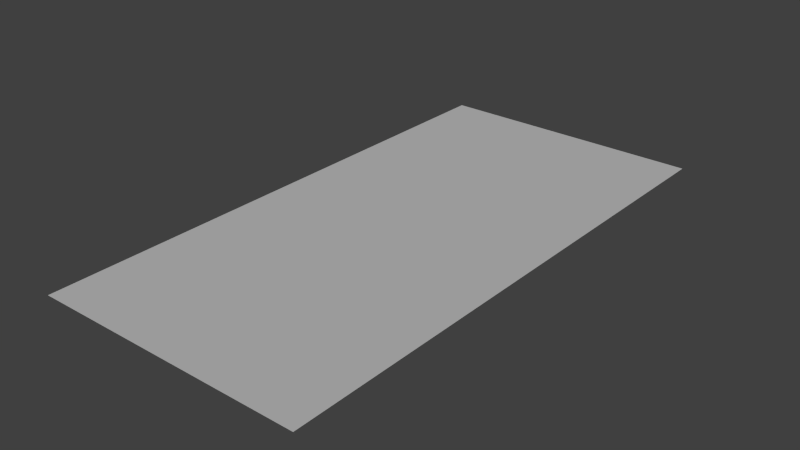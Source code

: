 # Source: block-deepbeam.blend  (saved by Blender 2.79.0; exported with 4.5.12 LTS)
import bpy
from mathutils import Matrix  # noqa: F401  (used for matrix-valued properties, if any)

bpy.ops.wm.read_factory_settings(use_empty=True)
scene = bpy.context.scene
scene.name = 'Scene'

# ---- collections
col_collection_1 = bpy.data.collections.new('Collection 1'); scene.collection.children.link(col_collection_1)

# ---- materials (node trees are filled in below, after node groups)
mat_grey = bpy.data.materials.new('grey')
mat_grey.alpha_threshold = 0.0
mat_grey.use_transparent_shadow = False
mat_grey.diffuse_color = (0.5, 0.5, 0.5, 1.0)
mat_grey.roughness = 0.5

# ---- material node trees

# ---- world
world_world = bpy.data.worlds.new('World'); scene.world = world_world
world_world.color = (0.05088, 0.05088, 0.05088)
world_world.use_sun_shadow = False
world_world.sun_shadow_jitter_overblur = 0.0
world_world.cycles.sampling_method = 'NONE'
world_world.cycles.sample_map_resolution = 256

# ---- meshes
me_plane_009 = bpy.data.meshes.new('plane.009')
me_plane_009.from_pydata([(0.0, 0.0, 0.0), (0.05, 0.0, 0.0), (0.1, 0.0, 0.0), (0.15, 0.0, 0.0), (0.2, 0.0, 0.0), (0.25, 0.0, 0.0), (0.3, 0.0, 0.0), (0.35, 0.0, 0.0), (0.4, 0.0, 0.0), (0.45, 0.0, 0.0), (0.5, 0.0, 0.0), (0.55, 0.0, 0.0), (0.6, 0.0, 0.0), (0.65, 0.0, 0.0), (0.7, 0.0, 0.0), (0.75, 0.0, 0.0), (0.8, 0.0, 0.0), (0.85, 0.0, 0.0), (0.9, 0.0, 0.0), (0.95, 0.0, 0.0), (1.0, 0.0, 0.0), (0.0, 0.05, 0.0), (0.05, 0.05, 0.0), (0.1, 0.05, 0.0), (0.15, 0.05, 0.0), (0.2, 0.05, 0.0), (0.25, 0.05, 0.0), (0.3, 0.05, 0.0), (0.35, 0.05, 0.0), (0.4, 0.05, 0.0), (0.45, 0.05, 0.0), (0.5, 0.05, 0.0), (0.55, 0.05, 0.0), (0.6, 0.05, 0.0), (0.65, 0.05, 0.0), (0.7, 0.05, 0.0), (0.75, 0.05, 0.0), (0.8, 0.05, 0.0), (0.85, 0.05, 0.0), (0.9, 0.05, 0.0), (0.95, 0.05, 0.0), (1.0, 0.05, 0.0), (0.0, 0.1, 0.0), (0.05, 0.1, 0.0), (0.1, 0.1, 0.0), (0.15, 0.1, 0.0), (0.2, 0.1, 0.0), (0.25, 0.1, 0.0), (0.3, 0.1, 0.0), (0.35, 0.1, 0.0), (0.4, 0.1, 0.0), (0.45, 0.1, 0.0), (0.5, 0.1, 0.0), (0.55, 0.1, 0.0), (0.6, 0.1, 0.0), (0.65, 0.1, 0.0), (0.7, 0.1, 0.0), (0.75, 0.1, 0.0), (0.8, 0.1, 0.0), (0.85, 0.1, 0.0), (0.9, 0.1, 0.0), (0.95, 0.1, 0.0), (1.0, 0.1, 0.0), (0.0, 0.15, 0.0), (0.05, 0.15, 0.0), (0.1, 0.15, 0.0), (0.15, 0.15, 0.0), (0.2, 0.15, 0.0), (0.25, 0.15, 0.0), (0.3, 0.15, 0.0), (0.35, 0.15, 0.0), (0.4, 0.15, 0.0), (0.45, 0.15, 0.0), (0.5, 0.15, 0.0), (0.55, 0.15, 0.0), (0.6, 0.15, 0.0), (0.65, 0.15, 0.0), (0.7, 0.15, 0.0), (0.75, 0.15, 0.0), (0.8, 0.15, 0.0), (0.85, 0.15, 0.0), (0.9, 0.15, 0.0), (0.95, 0.15, 0.0), (1.0, 0.15, 0.0), (0.0, 0.2, 0.0), (0.05, 0.2, 0.0), (0.1, 0.2, 0.0), (0.15, 0.2, 0.0), (0.2, 0.2, 0.0), (0.25, 0.2, 0.0), (0.3, 0.2, 0.0), (0.35, 0.2, 0.0), (0.4, 0.2, 0.0), (0.45, 0.2, 0.0), (0.5, 0.2, 0.0), (0.55, 0.2, 0.0), (0.6, 0.2, 0.0), (0.65, 0.2, 0.0), (0.7, 0.2, 0.0), (0.75, 0.2, 0.0), (0.8, 0.2, 0.0), (0.85, 0.2, 0.0), (0.9, 0.2, 0.0), (0.95, 0.2, 0.0), (1.0, 0.2, 0.0), (0.0, 0.25, 0.0), (0.05, 0.25, 0.0), (0.1, 0.25, 0.0), (0.15, 0.25, 0.0), (0.2, 0.25, 0.0), (0.25, 0.25, 0.0), (0.3, 0.25, 0.0), (0.35, 0.25, 0.0), (0.4, 0.25, 0.0), (0.45, 0.25, 0.0), (0.5, 0.25, 0.0), (0.55, 0.25, 0.0), (0.6, 0.25, 0.0), (0.65, 0.25, 0.0), (0.7, 0.25, 0.0), (0.75, 0.25, 0.0), (0.8, 0.25, 0.0), (0.85, 0.25, 0.0), (0.9, 0.25, 0.0), (0.95, 0.25, 0.0), (1.0, 0.25, 0.0), (0.0, 0.3, 0.0), (0.05, 0.3, 0.0), (0.1, 0.3, 0.0), (0.15, 0.3, 0.0), (0.2, 0.3, 0.0), (0.25, 0.3, 0.0), (0.3, 0.3, 0.0), (0.35, 0.3, 0.0), (0.4, 0.3, 0.0), (0.45, 0.3, 0.0), (0.5, 0.3, 0.0), (0.55, 0.3, 0.0), (0.6, 0.3, 0.0), (0.65, 0.3, 0.0), (0.7, 0.3, 0.0), (0.75, 0.3, 0.0), (0.8, 0.3, 0.0), (0.85, 0.3, 0.0), (0.9, 0.3, 0.0), (0.95, 0.3, 0.0), (1.0, 0.3, 0.0), (0.0, 0.35, 0.0), (0.05, 0.35, 0.0), (0.1, 0.35, 0.0), (0.15, 0.35, 0.0), (0.2, 0.35, 0.0), (0.25, 0.35, 0.0), (0.3, 0.35, 0.0), (0.35, 0.35, 0.0), (0.4, 0.35, 0.0), (0.45, 0.35, 0.0), (0.5, 0.35, 0.0), (0.55, 0.35, 0.0), (0.6, 0.35, 0.0), (0.65, 0.35, 0.0), (0.7, 0.35, 0.0), (0.75, 0.35, 0.0), (0.8, 0.35, 0.0), (0.85, 0.35, 0.0), (0.9, 0.35, 0.0), (0.95, 0.35, 0.0), (1.0, 0.35, 0.0), (0.0, 0.4, 0.0), (0.05, 0.4, 0.0), (0.1, 0.4, 0.0), (0.15, 0.4, 0.0), (0.2, 0.4, 0.0), (0.25, 0.4, 0.0), (0.3, 0.4, 0.0), (0.35, 0.4, 0.0), (0.4, 0.4, 0.0), (0.45, 0.4, 0.0), (0.5, 0.4, 0.0), (0.55, 0.4, 0.0), (0.6, 0.4, 0.0), (0.65, 0.4, 0.0), (0.7, 0.4, 0.0), (0.75, 0.4, 0.0), (0.8, 0.4, 0.0), (0.85, 0.4, 0.0), (0.9, 0.4, 0.0), (0.95, 0.4, 0.0), (1.0, 0.4, 0.0), (0.0, 0.45, 0.0), (0.05, 0.45, 0.0), (0.1, 0.45, 0.0), (0.15, 0.45, 0.0), (0.2, 0.45, 0.0), (0.25, 0.45, 0.0), (0.3, 0.45, 0.0), (0.35, 0.45, 0.0), (0.4, 0.45, 0.0), (0.45, 0.45, 0.0), (0.5, 0.45, 0.0), (0.55, 0.45, 0.0), (0.6, 0.45, 0.0), (0.65, 0.45, 0.0), (0.7, 0.45, 0.0), (0.75, 0.45, 0.0), (0.8, 0.45, 0.0), (0.85, 0.45, 0.0), (0.9, 0.45, 0.0), (0.95, 0.45, 0.0), (1.0, 0.45, 0.0), (0.0, 0.5, 0.0), (0.05, 0.5, 0.0), (0.1, 0.5, 0.0), (0.15, 0.5, 0.0), (0.2, 0.5, 0.0), (0.25, 0.5, 0.0), (0.3, 0.5, 0.0), (0.35, 0.5, 0.0), (0.4, 0.5, 0.0), (0.45, 0.5, 0.0), (0.5, 0.5, 0.0), (0.55, 0.5, 0.0), (0.6, 0.5, 0.0), (0.65, 0.5, 0.0), (0.7, 0.5, 0.0), (0.75, 0.5, 0.0), (0.8, 0.5, 0.0), (0.85, 0.5, 0.0), (0.9, 0.5, 0.0), (0.95, 0.5, 0.0), (1.0, 0.5, 0.0), (0.0, 0.55, 0.0), (0.05, 0.55, 0.0), (0.1, 0.55, 0.0), (0.15, 0.55, 0.0), (0.2, 0.55, 0.0), (0.25, 0.55, 0.0), (0.3, 0.55, 0.0), (0.35, 0.55, 0.0), (0.4, 0.55, 0.0), (0.45, 0.55, 0.0), (0.5, 0.55, 0.0), (0.55, 0.55, 0.0), (0.6, 0.55, 0.0), (0.65, 0.55, 0.0), (0.7, 0.55, 0.0), (0.75, 0.55, 0.0), (0.8, 0.55, 0.0), (0.85, 0.55, 0.0), (0.9, 0.55, 0.0), (0.95, 0.55, 0.0), (1.0, 0.55, 0.0), (0.0, 0.6, 0.0), (0.05, 0.6, 0.0), (0.1, 0.6, 0.0), (0.15, 0.6, 0.0), (0.2, 0.6, 0.0), (0.25, 0.6, 0.0), (0.3, 0.6, 0.0), (0.35, 0.6, 0.0), (0.4, 0.6, 0.0), (0.45, 0.6, 0.0), (0.5, 0.6, 0.0), (0.55, 0.6, 0.0), (0.6, 0.6, 0.0), (0.65, 0.6, 0.0), (0.7, 0.6, 0.0), (0.75, 0.6, 0.0), (0.8, 0.6, 0.0), (0.85, 0.6, 0.0), (0.9, 0.6, 0.0), (0.95, 0.6, 0.0), (1.0, 0.6, 0.0), (0.0, 0.65, 0.0), (0.05, 0.65, 0.0), (0.1, 0.65, 0.0), (0.15, 0.65, 0.0), (0.2, 0.65, 0.0), (0.25, 0.65, 0.0), (0.3, 0.65, 0.0), (0.35, 0.65, 0.0), (0.4, 0.65, 0.0), (0.45, 0.65, 0.0), (0.5, 0.65, 0.0), (0.55, 0.65, 0.0), (0.6, 0.65, 0.0), (0.65, 0.65, 0.0), (0.7, 0.65, 0.0), (0.75, 0.65, 0.0), (0.8, 0.65, 0.0), (0.85, 0.65, 0.0), (0.9, 0.65, 0.0), (0.95, 0.65, 0.0), (1.0, 0.65, 0.0), (0.0, 0.7, 0.0), (0.05, 0.7, 0.0), (0.1, 0.7, 0.0), (0.15, 0.7, 0.0), (0.2, 0.7, 0.0), (0.25, 0.7, 0.0), (0.3, 0.7, 0.0), (0.35, 0.7, 0.0), (0.4, 0.7, 0.0), (0.45, 0.7, 0.0), (0.5, 0.7, 0.0), (0.55, 0.7, 0.0), (0.6, 0.7, 0.0), (0.65, 0.7, 0.0), (0.7, 0.7, 0.0), (0.75, 0.7, 0.0), (0.8, 0.7, 0.0), (0.85, 0.7, 0.0), (0.9, 0.7, 0.0), (0.95, 0.7, 0.0), (1.0, 0.7, 0.0), (0.0, 0.75, 0.0), (0.05, 0.75, 0.0), (0.1, 0.75, 0.0), (0.15, 0.75, 0.0), (0.2, 0.75, 0.0), (0.25, 0.75, 0.0), (0.3, 0.75, 0.0), (0.35, 0.75, 0.0), (0.4, 0.75, 0.0), (0.45, 0.75, 0.0), (0.5, 0.75, 0.0), (0.55, 0.75, 0.0), (0.6, 0.75, 0.0), (0.65, 0.75, 0.0), (0.7, 0.75, 0.0), (0.75, 0.75, 0.0), (0.8, 0.75, 0.0), (0.85, 0.75, 0.0), (0.9, 0.75, 0.0), (0.95, 0.75, 0.0), (1.0, 0.75, 0.0), (0.0, 0.8, 0.0), (0.05, 0.8, 0.0), (0.1, 0.8, 0.0), (0.15, 0.8, 0.0), (0.2, 0.8, 0.0), (0.25, 0.8, 0.0), (0.3, 0.8, 0.0), (0.35, 0.8, 0.0), (0.4, 0.8, 0.0), (0.45, 0.8, 0.0), (0.5, 0.8, 0.0), (0.55, 0.8, 0.0), (0.6, 0.8, 0.0), (0.65, 0.8, 0.0), (0.7, 0.8, 0.0), (0.75, 0.8, 0.0), (0.8, 0.8, 0.0), (0.85, 0.8, 0.0), (0.9, 0.8, 0.0), (0.95, 0.8, 0.0), (1.0, 0.8, 0.0), (0.0, 0.85, 0.0), (0.05, 0.85, 0.0), (0.1, 0.85, 0.0), (0.15, 0.85, 0.0), (0.2, 0.85, 0.0), (0.25, 0.85, 0.0), (0.3, 0.85, 0.0), (0.35, 0.85, 0.0), (0.4, 0.85, 0.0), (0.45, 0.85, 0.0), (0.5, 0.85, 0.0), (0.55, 0.85, 0.0), (0.6, 0.85, 0.0), (0.65, 0.85, 0.0), (0.7, 0.85, 0.0), (0.75, 0.85, 0.0), (0.8, 0.85, 0.0), (0.85, 0.85, 0.0), (0.9, 0.85, 0.0), (0.95, 0.85, 0.0), (1.0, 0.85, 0.0), (0.0, 0.9, 0.0), (0.05, 0.9, 0.0), (0.1, 0.9, 0.0), (0.15, 0.9, 0.0), (0.2, 0.9, 0.0), (0.25, 0.9, 0.0), (0.3, 0.9, 0.0), (0.35, 0.9, 0.0), (0.4, 0.9, 0.0), (0.45, 0.9, 0.0), (0.5, 0.9, 0.0), (0.55, 0.9, 0.0), (0.6, 0.9, 0.0), (0.65, 0.9, 0.0), (0.7, 0.9, 0.0), (0.75, 0.9, 0.0), (0.8, 0.9, 0.0), (0.85, 0.9, 0.0), (0.9, 0.9, 0.0), (0.95, 0.9, 0.0), (1.0, 0.9, 0.0), (0.0, 0.95, 0.0), (0.05, 0.95, 0.0), (0.1, 0.95, 0.0), (0.15, 0.95, 0.0), (0.2, 0.95, 0.0), (0.25, 0.95, 0.0), (0.3, 0.95, 0.0), (0.35, 0.95, 0.0), (0.4, 0.95, 0.0), (0.45, 0.95, 0.0), (0.5, 0.95, 0.0), (0.55, 0.95, 0.0), (0.6, 0.95, 0.0), (0.65, 0.95, 0.0), (0.7, 0.95, 0.0), (0.75, 0.95, 0.0), (0.8, 0.95, 0.0), (0.85, 0.95, 0.0), (0.9, 0.95, 0.0), (0.95, 0.95, 0.0), (1.0, 0.95, 0.0), (0.0, 1.0, 0.0), (0.05, 1.0, 0.0), (0.1, 1.0, 0.0), (0.15, 1.0, 0.0), (0.2, 1.0, 0.0), (0.25, 1.0, 0.0), (0.3, 1.0, 0.0), (0.35, 1.0, 0.0), (0.4, 1.0, 0.0), (0.45, 1.0, 0.0), (0.5, 1.0, 0.0), (0.55, 1.0, 0.0), (0.6, 1.0, 0.0), (0.65, 1.0, 0.0), (0.7, 1.0, 0.0), (0.75, 1.0, 0.0), (0.8, 1.0, 0.0), (0.85, 1.0, 0.0), (0.9, 1.0, 0.0), (0.95, 1.0, 0.0), (1.0, 1.0, 0.0), (0.0, 1.05, 0.0), (0.05, 1.05, 0.0), (0.1, 1.05, 0.0), (0.15, 1.05, 0.0), (0.2, 1.05, 0.0), (0.25, 1.05, 0.0), (0.3, 1.05, 0.0), (0.35, 1.05, 0.0), (0.4, 1.05, 0.0), (0.45, 1.05, 0.0), (0.5, 1.05, 0.0), (0.55, 1.05, 0.0), (0.6, 1.05, 0.0), (0.65, 1.05, 0.0), (0.7, 1.05, 0.0), (0.75, 1.05, 0.0), (0.8, 1.05, 0.0), (0.85, 1.05, 0.0), (0.9, 1.05, 0.0), (0.95, 1.05, 0.0), (1.0, 1.05, 0.0), (0.0, 1.1, 0.0), (0.05, 1.1, 0.0), (0.1, 1.1, 0.0), (0.15, 1.1, 0.0), (0.2, 1.1, 0.0), (0.25, 1.1, 0.0), (0.3, 1.1, 0.0), (0.35, 1.1, 0.0), (0.4, 1.1, 0.0), (0.45, 1.1, 0.0), (0.5, 1.1, 0.0), (0.55, 1.1, 0.0), (0.6, 1.1, 0.0), (0.65, 1.1, 0.0), (0.7, 1.1, 0.0), (0.75, 1.1, 0.0), (0.8, 1.1, 0.0), (0.85, 1.1, 0.0), (0.9, 1.1, 0.0), (0.95, 1.1, 0.0), (1.0, 1.1, 0.0), (0.0, 1.15, 0.0), (0.05, 1.15, 0.0), (0.1, 1.15, 0.0), (0.15, 1.15, 0.0), (0.2, 1.15, 0.0), (0.25, 1.15, 0.0), (0.3, 1.15, 0.0), (0.35, 1.15, 0.0), (0.4, 1.15, 0.0), (0.45, 1.15, 0.0), (0.5, 1.15, 0.0), (0.55, 1.15, 0.0), (0.6, 1.15, 0.0), (0.65, 1.15, 0.0), (0.7, 1.15, 0.0), (0.75, 1.15, 0.0), (0.8, 1.15, 0.0), (0.85, 1.15, 0.0), (0.9, 1.15, 0.0), (0.95, 1.15, 0.0), (1.0, 1.15, 0.0), (0.0, 1.2, 0.0), (0.05, 1.2, 0.0), (0.1, 1.2, 0.0), (0.15, 1.2, 0.0), (0.2, 1.2, 0.0), (0.25, 1.2, 0.0), (0.3, 1.2, 0.0), (0.35, 1.2, 0.0), (0.4, 1.2, 0.0), (0.45, 1.2, 0.0), (0.5, 1.2, 0.0), (0.55, 1.2, 0.0), (0.6, 1.2, 0.0), (0.65, 1.2, 0.0), (0.7, 1.2, 0.0), (0.75, 1.2, 0.0), (0.8, 1.2, 0.0), (0.85, 1.2, 0.0), (0.9, 1.2, 0.0), (0.95, 1.2, 0.0), (1.0, 1.2, 0.0), (0.0, 1.25, 0.0), (0.05, 1.25, 0.0), (0.1, 1.25, 0.0), (0.15, 1.25, 0.0), (0.2, 1.25, 0.0), (0.25, 1.25, 0.0), (0.3, 1.25, 0.0), (0.35, 1.25, 0.0), (0.4, 1.25, 0.0), (0.45, 1.25, 0.0), (0.5, 1.25, 0.0), (0.55, 1.25, 0.0), (0.6, 1.25, 0.0), (0.65, 1.25, 0.0), (0.7, 1.25, 0.0), (0.75, 1.25, 0.0), (0.8, 1.25, 0.0), (0.85, 1.25, 0.0), (0.9, 1.25, 0.0), (0.95, 1.25, 0.0), (1.0, 1.25, 0.0), (0.0, 1.3, 0.0), (0.05, 1.3, 0.0), (0.1, 1.3, 0.0), (0.15, 1.3, 0.0), (0.2, 1.3, 0.0), (0.25, 1.3, 0.0), (0.3, 1.3, 0.0), (0.35, 1.3, 0.0), (0.4, 1.3, 0.0), (0.45, 1.3, 0.0), (0.5, 1.3, 0.0), (0.55, 1.3, 0.0), (0.6, 1.3, 0.0), (0.65, 1.3, 0.0), (0.7, 1.3, 0.0), (0.75, 1.3, 0.0), (0.8, 1.3, 0.0), (0.85, 1.3, 0.0), (0.9, 1.3, 0.0), (0.95, 1.3, 0.0), (1.0, 1.3, 0.0), (0.0, 1.35, 0.0), (0.05, 1.35, 0.0), (0.1, 1.35, 0.0), (0.15, 1.35, 0.0), (0.2, 1.35, 0.0), (0.25, 1.35, 0.0), (0.3, 1.35, 0.0), (0.35, 1.35, 0.0), (0.4, 1.35, 0.0), (0.45, 1.35, 0.0), (0.5, 1.35, 0.0), (0.55, 1.35, 0.0), (0.6, 1.35, 0.0), (0.65, 1.35, 0.0), (0.7, 1.35, 0.0), (0.75, 1.35, 0.0), (0.8, 1.35, 0.0), (0.85, 1.35, 0.0), (0.9, 1.35, 0.0), (0.95, 1.35, 0.0), (1.0, 1.35, 0.0), (0.0, 1.4, 0.0), (0.05, 1.4, 0.0), (0.1, 1.4, 0.0), (0.15, 1.4, 0.0), (0.2, 1.4, 0.0), (0.25, 1.4, 0.0), (0.3, 1.4, 0.0), (0.35, 1.4, 0.0), (0.4, 1.4, 0.0), (0.45, 1.4, 0.0), (0.5, 1.4, 0.0), (0.55, 1.4, 0.0), (0.6, 1.4, 0.0), (0.65, 1.4, 0.0), (0.7, 1.4, 0.0), (0.75, 1.4, 0.0), (0.8, 1.4, 0.0), (0.85, 1.4, 0.0), (0.9, 1.4, 0.0), (0.95, 1.4, 0.0), (1.0, 1.4, 0.0), (0.0, 1.45, 0.0), (0.05, 1.45, 0.0), (0.1, 1.45, 0.0), (0.15, 1.45, 0.0), (0.2, 1.45, 0.0), (0.25, 1.45, 0.0), (0.3, 1.45, 0.0), (0.35, 1.45, 0.0), (0.4, 1.45, 0.0), (0.45, 1.45, 0.0), (0.5, 1.45, 0.0), (0.55, 1.45, 0.0), (0.6, 1.45, 0.0), (0.65, 1.45, 0.0), (0.7, 1.45, 0.0), (0.75, 1.45, 0.0), (0.8, 1.45, 0.0), (0.85, 1.45, 0.0), (0.9, 1.45, 0.0), (0.95, 1.45, 0.0), (1.0, 1.45, 0.0), (0.0, 1.5, 0.0), (0.05, 1.5, 0.0), (0.1, 1.5, 0.0), (0.15, 1.5, 0.0), (0.2, 1.5, 0.0), (0.25, 1.5, 0.0), (0.3, 1.5, 0.0), (0.35, 1.5, 0.0), (0.4, 1.5, 0.0), (0.45, 1.5, 0.0), (0.5, 1.5, 0.0), (0.55, 1.5, 0.0), (0.6, 1.5, 0.0), (0.65, 1.5, 0.0), (0.7, 1.5, 0.0), (0.75, 1.5, 0.0), (0.8, 1.5, 0.0), (0.85, 1.5, 0.0), (0.9, 1.5, 0.0), (0.95, 1.5, 0.0), (1.0, 1.5, 0.0), (0.0, 1.55, 0.0), (0.05, 1.55, 0.0), (0.1, 1.55, 0.0), (0.15, 1.55, 0.0), (0.2, 1.55, 0.0), (0.25, 1.55, 0.0), (0.3, 1.55, 0.0), (0.35, 1.55, 0.0), (0.4, 1.55, 0.0), (0.45, 1.55, 0.0), (0.5, 1.55, 0.0), (0.55, 1.55, 0.0), (0.6, 1.55, 0.0), (0.65, 1.55, 0.0), (0.7, 1.55, 0.0), (0.75, 1.55, 0.0), (0.8, 1.55, 0.0), (0.85, 1.55, 0.0), (0.9, 1.55, 0.0), (0.95, 1.55, 0.0), (1.0, 1.55, 0.0), (0.0, 1.6, 0.0), (0.05, 1.6, 0.0), (0.1, 1.6, 0.0), (0.15, 1.6, 0.0), (0.2, 1.6, 0.0), (0.25, 1.6, 0.0), (0.3, 1.6, 0.0), (0.35, 1.6, 0.0), (0.4, 1.6, 0.0), (0.45, 1.6, 0.0), (0.5, 1.6, 0.0), (0.55, 1.6, 0.0), (0.6, 1.6, 0.0), (0.65, 1.6, 0.0), (0.7, 1.6, 0.0), (0.75, 1.6, 0.0), (0.8, 1.6, 0.0), (0.85, 1.6, 0.0), (0.9, 1.6, 0.0), (0.95, 1.6, 0.0), (1.0, 1.6, 0.0), (0.0, 1.65, 0.0), (0.05, 1.65, 0.0), (0.1, 1.65, 0.0), (0.15, 1.65, 0.0), (0.2, 1.65, 0.0), (0.25, 1.65, 0.0), (0.3, 1.65, 0.0), (0.35, 1.65, 0.0), (0.4, 1.65, 0.0), (0.45, 1.65, 0.0), (0.5, 1.65, 0.0), (0.55, 1.65, 0.0), (0.6, 1.65, 0.0), (0.65, 1.65, 0.0), (0.7, 1.65, 0.0), (0.75, 1.65, 0.0), (0.8, 1.65, 0.0), (0.85, 1.65, 0.0), (0.9, 1.65, 0.0), (0.95, 1.65, 0.0), (1.0, 1.65, 0.0), (0.0, 1.7, 0.0), (0.05, 1.7, 0.0), (0.1, 1.7, 0.0), (0.15, 1.7, 0.0), (0.2, 1.7, 0.0), (0.25, 1.7, 0.0), (0.3, 1.7, 0.0), (0.35, 1.7, 0.0), (0.4, 1.7, 0.0), (0.45, 1.7, 0.0), (0.5, 1.7, 0.0), (0.55, 1.7, 0.0), (0.6, 1.7, 0.0), (0.65, 1.7, 0.0), (0.7, 1.7, 0.0), (0.75, 1.7, 0.0), (0.8, 1.7, 0.0), (0.85, 1.7, 0.0), (0.9, 1.7, 0.0), (0.95, 1.7, 0.0), (1.0, 1.7, 0.0), (0.0, 1.75, 0.0), (0.05, 1.75, 0.0), (0.1, 1.75, 0.0), (0.15, 1.75, 0.0), (0.2, 1.75, 0.0), (0.25, 1.75, 0.0), (0.3, 1.75, 0.0), (0.35, 1.75, 0.0), (0.4, 1.75, 0.0), (0.45, 1.75, 0.0), (0.5, 1.75, 0.0), (0.55, 1.75, 0.0), (0.6, 1.75, 0.0), (0.65, 1.75, 0.0), (0.7, 1.75, 0.0), (0.75, 1.75, 0.0), (0.8, 1.75, 0.0), (0.85, 1.75, 0.0), (0.9, 1.75, 0.0), (0.95, 1.75, 0.0), (1.0, 1.75, 0.0), (0.0, 1.8, 0.0), (0.05, 1.8, 0.0), (0.1, 1.8, 0.0), (0.15, 1.8, 0.0), (0.2, 1.8, 0.0), (0.25, 1.8, 0.0), (0.3, 1.8, 0.0), (0.35, 1.8, 0.0), (0.4, 1.8, 0.0), (0.45, 1.8, 0.0), (0.5, 1.8, 0.0), (0.55, 1.8, 0.0), (0.6, 1.8, 0.0), (0.65, 1.8, 0.0), (0.7, 1.8, 0.0), (0.75, 1.8, 0.0), (0.8, 1.8, 0.0), (0.85, 1.8, 0.0), (0.9, 1.8, 0.0), (0.95, 1.8, 0.0), (1.0, 1.8, 0.0), (0.0, 1.85, 0.0), (0.05, 1.85, 0.0), (0.1, 1.85, 0.0), (0.15, 1.85, 0.0), (0.2, 1.85, 0.0), (0.25, 1.85, 0.0), (0.3, 1.85, 0.0), (0.35, 1.85, 0.0), (0.4, 1.85, 0.0), (0.45, 1.85, 0.0), (0.5, 1.85, 0.0), (0.55, 1.85, 0.0), (0.6, 1.85, 0.0), (0.65, 1.85, 0.0), (0.7, 1.85, 0.0), (0.75, 1.85, 0.0), (0.8, 1.85, 0.0), (0.85, 1.85, 0.0), (0.9, 1.85, 0.0), (0.95, 1.85, 0.0), (1.0, 1.85, 0.0), (0.0, 1.9, 0.0), (0.05, 1.9, 0.0), (0.1, 1.9, 0.0), (0.15, 1.9, 0.0), (0.2, 1.9, 0.0), (0.25, 1.9, 0.0), (0.3, 1.9, 0.0), (0.35, 1.9, 0.0), (0.4, 1.9, 0.0), (0.45, 1.9, 0.0), (0.5, 1.9, 0.0), (0.55, 1.9, 0.0), (0.6, 1.9, 0.0), (0.65, 1.9, 0.0), (0.7, 1.9, 0.0), (0.75, 1.9, 0.0), (0.8, 1.9, 0.0), (0.85, 1.9, 0.0), (0.9, 1.9, 0.0), (0.95, 1.9, 0.0), (1.0, 1.9, 0.0), (0.0, 1.95, 0.0), (0.05, 1.95, 0.0), (0.1, 1.95, 0.0), (0.15, 1.95, 0.0), (0.2, 1.95, 0.0), (0.25, 1.95, 0.0), (0.3, 1.95, 0.0), (0.35, 1.95, 0.0), (0.4, 1.95, 0.0), (0.45, 1.95, 0.0), (0.5, 1.95, 0.0), (0.55, 1.95, 0.0), (0.6, 1.95, 0.0), (0.65, 1.95, 0.0), (0.7, 1.95, 0.0), (0.75, 1.95, 0.0), (0.8, 1.95, 0.0), (0.85, 1.95, 0.0), (0.9, 1.95, 0.0), (0.95, 1.95, 0.0), (1.0, 1.95, 0.0), (0.0, 2.0, 0.0), (0.05, 2.0, 0.0), (0.1, 2.0, 0.0), (0.15, 2.0, 0.0), (0.2, 2.0, 0.0), (0.25, 2.0, 0.0), (0.3, 2.0, 0.0), (0.35, 2.0, 0.0), (0.4, 2.0, 0.0), (0.45, 2.0, 0.0), (0.5, 2.0, 0.0), (0.55, 2.0, 0.0), (0.6, 2.0, 0.0), (0.65, 2.0, 0.0), (0.7, 2.0, 0.0), (0.75, 2.0, 0.0), (0.8, 2.0, 0.0), (0.85, 2.0, 0.0), (0.9, 2.0, 0.0), (0.95, 2.0, 0.0), (1.0, 2.0, 0.0)], [], [(0, 1, 22, 21), (21, 22, 43, 42), (42, 43, 64, 63), (63, 64, 85, 84), (84, 85, 106, 105), (105, 106, 127, 126), (126, 127, 148, 147), (147, 148, 169, 168), (168, 169, 190, 189), (189, 190, 211, 210), (210, 211, 232, 231), (231, 232, 253, 252), (252, 253, 274, 273), (273, 274, 295, 294), (294, 295, 316, 315), (315, 316, 337, 336), (336, 337, 358, 357), (357, 358, 379, 378), (378, 379, 400, 399), (399, 400, 421, 420), (420, 421, 442, 441), (441, 442, 463, 462), (462, 463, 484, 483), (483, 484, 505, 504), (504, 505, 526, 525), (525, 526, 547, 546), (546, 547, 568, 567), (567, 568, 589, 588), (588, 589, 610, 609), (609, 610, 631, 630), (630, 631, 652, 651), (651, 652, 673, 672), (672, 673, 694, 693), (693, 694, 715, 714), (714, 715, 736, 735), (735, 736, 757, 756), (756, 757, 778, 777), (777, 778, 799, 798), (798, 799, 820, 819), (819, 820, 841, 840), (1, 2, 23, 22), (22, 23, 44, 43), (43, 44, 65, 64), (64, 65, 86, 85), (85, 86, 107, 106), (106, 107, 128, 127), (127, 128, 149, 148), (148, 149, 170, 169), (169, 170, 191, 190), (190, 191, 212, 211), (211, 212, 233, 232), (232, 233, 254, 253), (253, 254, 275, 274), (274, 275, 296, 295), (295, 296, 317, 316), (316, 317, 338, 337), (337, 338, 359, 358), (358, 359, 380, 379), (379, 380, 401, 400), (400, 401, 422, 421), (421, 422, 443, 442), (442, 443, 464, 463), (463, 464, 485, 484), (484, 485, 506, 505), (505, 506, 527, 526), (526, 527, 548, 547), (547, 548, 569, 568), (568, 569, 590, 589), (589, 590, 611, 610), (610, 611, 632, 631), (631, 632, 653, 652), (652, 653, 674, 673), (673, 674, 695, 694), (694, 695, 716, 715), (715, 716, 737, 736), (736, 737, 758, 757), (757, 758, 779, 778), (778, 779, 800, 799), (799, 800, 821, 820), (820, 821, 842, 841), (2, 3, 24, 23), (23, 24, 45, 44), (44, 45, 66, 65), (65, 66, 87, 86), (86, 87, 108, 107), (107, 108, 129, 128), (128, 129, 150, 149), (149, 150, 171, 170), (170, 171, 192, 191), (191, 192, 213, 212), (212, 213, 234, 233), (233, 234, 255, 254), (254, 255, 276, 275), (275, 276, 297, 296), (296, 297, 318, 317), (317, 318, 339, 338), (338, 339, 360, 359), (359, 360, 381, 380), (380, 381, 402, 401), (401, 402, 423, 422), (422, 423, 444, 443), (443, 444, 465, 464), (464, 465, 486, 485), (485, 486, 507, 506), (506, 507, 528, 527), (527, 528, 549, 548), (548, 549, 570, 569), (569, 570, 591, 590), (590, 591, 612, 611), (611, 612, 633, 632), (632, 633, 654, 653), (653, 654, 675, 674), (674, 675, 696, 695), (695, 696, 717, 716), (716, 717, 738, 737), (737, 738, 759, 758), (758, 759, 780, 779), (779, 780, 801, 800), (800, 801, 822, 821), (821, 822, 843, 842), (3, 4, 25, 24), (24, 25, 46, 45), (45, 46, 67, 66), (66, 67, 88, 87), (87, 88, 109, 108), (108, 109, 130, 129), (129, 130, 151, 150), (150, 151, 172, 171), (171, 172, 193, 192), (192, 193, 214, 213), (213, 214, 235, 234), (234, 235, 256, 255), (255, 256, 277, 276), (276, 277, 298, 297), (297, 298, 319, 318), (318, 319, 340, 339), (339, 340, 361, 360), (360, 361, 382, 381), (381, 382, 403, 402), (402, 403, 424, 423), (423, 424, 445, 444), (444, 445, 466, 465), (465, 466, 487, 486), (486, 487, 508, 507), (507, 508, 529, 528), (528, 529, 550, 549), (549, 550, 571, 570), (570, 571, 592, 591), (591, 592, 613, 612), (612, 613, 634, 633), (633, 634, 655, 654), (654, 655, 676, 675), (675, 676, 697, 696), (696, 697, 718, 717), (717, 718, 739, 738), (738, 739, 760, 759), (759, 760, 781, 780), (780, 781, 802, 801), (801, 802, 823, 822), (822, 823, 844, 843), (4, 5, 26, 25), (25, 26, 47, 46), (46, 47, 68, 67), (67, 68, 89, 88), (88, 89, 110, 109), (109, 110, 131, 130), (130, 131, 152, 151), (151, 152, 173, 172), (172, 173, 194, 193), (193, 194, 215, 214), (214, 215, 236, 235), (235, 236, 257, 256), (256, 257, 278, 277), (277, 278, 299, 298), (298, 299, 320, 319), (319, 320, 341, 340), (340, 341, 362, 361), (361, 362, 383, 382), (382, 383, 404, 403), (403, 404, 425, 424), (424, 425, 446, 445), (445, 446, 467, 466), (466, 467, 488, 487), (487, 488, 509, 508), (508, 509, 530, 529), (529, 530, 551, 550), (550, 551, 572, 571), (571, 572, 593, 592), (592, 593, 614, 613), (613, 614, 635, 634), (634, 635, 656, 655), (655, 656, 677, 676), (676, 677, 698, 697), (697, 698, 719, 718), (718, 719, 740, 739), (739, 740, 761, 760), (760, 761, 782, 781), (781, 782, 803, 802), (802, 803, 824, 823), (823, 824, 845, 844), (5, 6, 27, 26), (26, 27, 48, 47), (47, 48, 69, 68), (68, 69, 90, 89), (89, 90, 111, 110), (110, 111, 132, 131), (131, 132, 153, 152), (152, 153, 174, 173), (173, 174, 195, 194), (194, 195, 216, 215), (215, 216, 237, 236), (236, 237, 258, 257), (257, 258, 279, 278), (278, 279, 300, 299), (299, 300, 321, 320), (320, 321, 342, 341), (341, 342, 363, 362), (362, 363, 384, 383), (383, 384, 405, 404), (404, 405, 426, 425), (425, 426, 447, 446), (446, 447, 468, 467), (467, 468, 489, 488), (488, 489, 510, 509), (509, 510, 531, 530), (530, 531, 552, 551), (551, 552, 573, 572), (572, 573, 594, 593), (593, 594, 615, 614), (614, 615, 636, 635), (635, 636, 657, 656), (656, 657, 678, 677), (677, 678, 699, 698), (698, 699, 720, 719), (719, 720, 741, 740), (740, 741, 762, 761), (761, 762, 783, 782), (782, 783, 804, 803), (803, 804, 825, 824), (824, 825, 846, 845), (6, 7, 28, 27), (27, 28, 49, 48), (48, 49, 70, 69), (69, 70, 91, 90), (90, 91, 112, 111), (111, 112, 133, 132), (132, 133, 154, 153), (153, 154, 175, 174), (174, 175, 196, 195), (195, 196, 217, 216), (216, 217, 238, 237), (237, 238, 259, 258), (258, 259, 280, 279), (279, 280, 301, 300), (300, 301, 322, 321), (321, 322, 343, 342), (342, 343, 364, 363), (363, 364, 385, 384), (384, 385, 406, 405), (405, 406, 427, 426), (426, 427, 448, 447), (447, 448, 469, 468), (468, 469, 490, 489), (489, 490, 511, 510), (510, 511, 532, 531), (531, 532, 553, 552), (552, 553, 574, 573), (573, 574, 595, 594), (594, 595, 616, 615), (615, 616, 637, 636), (636, 637, 658, 657), (657, 658, 679, 678), (678, 679, 700, 699), (699, 700, 721, 720), (720, 721, 742, 741), (741, 742, 763, 762), (762, 763, 784, 783), (783, 784, 805, 804), (804, 805, 826, 825), (825, 826, 847, 846), (7, 8, 29, 28), (28, 29, 50, 49), (49, 50, 71, 70), (70, 71, 92, 91), (91, 92, 113, 112), (112, 113, 134, 133), (133, 134, 155, 154), (154, 155, 176, 175), (175, 176, 197, 196), (196, 197, 218, 217), (217, 218, 239, 238), (238, 239, 260, 259), (259, 260, 281, 280), (280, 281, 302, 301), (301, 302, 323, 322), (322, 323, 344, 343), (343, 344, 365, 364), (364, 365, 386, 385), (385, 386, 407, 406), (406, 407, 428, 427), (427, 428, 449, 448), (448, 449, 470, 469), (469, 470, 491, 490), (490, 491, 512, 511), (511, 512, 533, 532), (532, 533, 554, 553), (553, 554, 575, 574), (574, 575, 596, 595), (595, 596, 617, 616), (616, 617, 638, 637), (637, 638, 659, 658), (658, 659, 680, 679), (679, 680, 701, 700), (700, 701, 722, 721), (721, 722, 743, 742), (742, 743, 764, 763), (763, 764, 785, 784), (784, 785, 806, 805), (805, 806, 827, 826), (826, 827, 848, 847), (8, 9, 30, 29), (29, 30, 51, 50), (50, 51, 72, 71), (71, 72, 93, 92), (92, 93, 114, 113), (113, 114, 135, 134), (134, 135, 156, 155), (155, 156, 177, 176), (176, 177, 198, 197), (197, 198, 219, 218), (218, 219, 240, 239), (239, 240, 261, 260), (260, 261, 282, 281), (281, 282, 303, 302), (302, 303, 324, 323), (323, 324, 345, 344), (344, 345, 366, 365), (365, 366, 387, 386), (386, 387, 408, 407), (407, 408, 429, 428), (428, 429, 450, 449), (449, 450, 471, 470), (470, 471, 492, 491), (491, 492, 513, 512), (512, 513, 534, 533), (533, 534, 555, 554), (554, 555, 576, 575), (575, 576, 597, 596), (596, 597, 618, 617), (617, 618, 639, 638), (638, 639, 660, 659), (659, 660, 681, 680), (680, 681, 702, 701), (701, 702, 723, 722), (722, 723, 744, 743), (743, 744, 765, 764), (764, 765, 786, 785), (785, 786, 807, 806), (806, 807, 828, 827), (827, 828, 849, 848), (9, 10, 31, 30), (30, 31, 52, 51), (51, 52, 73, 72), (72, 73, 94, 93), (93, 94, 115, 114), (114, 115, 136, 135), (135, 136, 157, 156), (156, 157, 178, 177), (177, 178, 199, 198), (198, 199, 220, 219), (219, 220, 241, 240), (240, 241, 262, 261), (261, 262, 283, 282), (282, 283, 304, 303), (303, 304, 325, 324), (324, 325, 346, 345), (345, 346, 367, 366), (366, 367, 388, 387), (387, 388, 409, 408), (408, 409, 430, 429), (429, 430, 451, 450), (450, 451, 472, 471), (471, 472, 493, 492), (492, 493, 514, 513), (513, 514, 535, 534), (534, 535, 556, 555), (555, 556, 577, 576), (576, 577, 598, 597), (597, 598, 619, 618), (618, 619, 640, 639), (639, 640, 661, 660), (660, 661, 682, 681), (681, 682, 703, 702), (702, 703, 724, 723), (723, 724, 745, 744), (744, 745, 766, 765), (765, 766, 787, 786), (786, 787, 808, 807), (807, 808, 829, 828), (828, 829, 850, 849), (10, 11, 32, 31), (31, 32, 53, 52), (52, 53, 74, 73), (73, 74, 95, 94), (94, 95, 116, 115), (115, 116, 137, 136), (136, 137, 158, 157), (157, 158, 179, 178), (178, 179, 200, 199), (199, 200, 221, 220), (220, 221, 242, 241), (241, 242, 263, 262), (262, 263, 284, 283), (283, 284, 305, 304), (304, 305, 326, 325), (325, 326, 347, 346), (346, 347, 368, 367), (367, 368, 389, 388), (388, 389, 410, 409), (409, 410, 431, 430), (430, 431, 452, 451), (451, 452, 473, 472), (472, 473, 494, 493), (493, 494, 515, 514), (514, 515, 536, 535), (535, 536, 557, 556), (556, 557, 578, 577), (577, 578, 599, 598), (598, 599, 620, 619), (619, 620, 641, 640), (640, 641, 662, 661), (661, 662, 683, 682), (682, 683, 704, 703), (703, 704, 725, 724), (724, 725, 746, 745), (745, 746, 767, 766), (766, 767, 788, 787), (787, 788, 809, 808), (808, 809, 830, 829), (829, 830, 851, 850), (11, 12, 33, 32), (32, 33, 54, 53), (53, 54, 75, 74), (74, 75, 96, 95), (95, 96, 117, 116), (116, 117, 138, 137), (137, 138, 159, 158), (158, 159, 180, 179), (179, 180, 201, 200), (200, 201, 222, 221), (221, 222, 243, 242), (242, 243, 264, 263), (263, 264, 285, 284), (284, 285, 306, 305), (305, 306, 327, 326), (326, 327, 348, 347), (347, 348, 369, 368), (368, 369, 390, 389), (389, 390, 411, 410), (410, 411, 432, 431), (431, 432, 453, 452), (452, 453, 474, 473), (473, 474, 495, 494), (494, 495, 516, 515), (515, 516, 537, 536), (536, 537, 558, 557), (557, 558, 579, 578), (578, 579, 600, 599), (599, 600, 621, 620), (620, 621, 642, 641), (641, 642, 663, 662), (662, 663, 684, 683), (683, 684, 705, 704), (704, 705, 726, 725), (725, 726, 747, 746), (746, 747, 768, 767), (767, 768, 789, 788), (788, 789, 810, 809), (809, 810, 831, 830), (830, 831, 852, 851), (12, 13, 34, 33), (33, 34, 55, 54), (54, 55, 76, 75), (75, 76, 97, 96), (96, 97, 118, 117), (117, 118, 139, 138), (138, 139, 160, 159), (159, 160, 181, 180), (180, 181, 202, 201), (201, 202, 223, 222), (222, 223, 244, 243), (243, 244, 265, 264), (264, 265, 286, 285), (285, 286, 307, 306), (306, 307, 328, 327), (327, 328, 349, 348), (348, 349, 370, 369), (369, 370, 391, 390), (390, 391, 412, 411), (411, 412, 433, 432), (432, 433, 454, 453), (453, 454, 475, 474), (474, 475, 496, 495), (495, 496, 517, 516), (516, 517, 538, 537), (537, 538, 559, 558), (558, 559, 580, 579), (579, 580, 601, 600), (600, 601, 622, 621), (621, 622, 643, 642), (642, 643, 664, 663), (663, 664, 685, 684), (684, 685, 706, 705), (705, 706, 727, 726), (726, 727, 748, 747), (747, 748, 769, 768), (768, 769, 790, 789), (789, 790, 811, 810), (810, 811, 832, 831), (831, 832, 853, 852), (13, 14, 35, 34), (34, 35, 56, 55), (55, 56, 77, 76), (76, 77, 98, 97), (97, 98, 119, 118), (118, 119, 140, 139), (139, 140, 161, 160), (160, 161, 182, 181), (181, 182, 203, 202), (202, 203, 224, 223), (223, 224, 245, 244), (244, 245, 266, 265), (265, 266, 287, 286), (286, 287, 308, 307), (307, 308, 329, 328), (328, 329, 350, 349), (349, 350, 371, 370), (370, 371, 392, 391), (391, 392, 413, 412), (412, 413, 434, 433), (433, 434, 455, 454), (454, 455, 476, 475), (475, 476, 497, 496), (496, 497, 518, 517), (517, 518, 539, 538), (538, 539, 560, 559), (559, 560, 581, 580), (580, 581, 602, 601), (601, 602, 623, 622), (622, 623, 644, 643), (643, 644, 665, 664), (664, 665, 686, 685), (685, 686, 707, 706), (706, 707, 728, 727), (727, 728, 749, 748), (748, 749, 770, 769), (769, 770, 791, 790), (790, 791, 812, 811), (811, 812, 833, 832), (832, 833, 854, 853), (14, 15, 36, 35), (35, 36, 57, 56), (56, 57, 78, 77), (77, 78, 99, 98), (98, 99, 120, 119), (119, 120, 141, 140), (140, 141, 162, 161), (161, 162, 183, 182), (182, 183, 204, 203), (203, 204, 225, 224), (224, 225, 246, 245), (245, 246, 267, 266), (266, 267, 288, 287), (287, 288, 309, 308), (308, 309, 330, 329), (329, 330, 351, 350), (350, 351, 372, 371), (371, 372, 393, 392), (392, 393, 414, 413), (413, 414, 435, 434), (434, 435, 456, 455), (455, 456, 477, 476), (476, 477, 498, 497), (497, 498, 519, 518), (518, 519, 540, 539), (539, 540, 561, 560), (560, 561, 582, 581), (581, 582, 603, 602), (602, 603, 624, 623), (623, 624, 645, 644), (644, 645, 666, 665), (665, 666, 687, 686), (686, 687, 708, 707), (707, 708, 729, 728), (728, 729, 750, 749), (749, 750, 771, 770), (770, 771, 792, 791), (791, 792, 813, 812), (812, 813, 834, 833), (833, 834, 855, 854), (15, 16, 37, 36), (36, 37, 58, 57), (57, 58, 79, 78), (78, 79, 100, 99), (99, 100, 121, 120), (120, 121, 142, 141), (141, 142, 163, 162), (162, 163, 184, 183), (183, 184, 205, 204), (204, 205, 226, 225), (225, 226, 247, 246), (246, 247, 268, 267), (267, 268, 289, 288), (288, 289, 310, 309), (309, 310, 331, 330), (330, 331, 352, 351), (351, 352, 373, 372), (372, 373, 394, 393), (393, 394, 415, 414), (414, 415, 436, 435), (435, 436, 457, 456), (456, 457, 478, 477), (477, 478, 499, 498), (498, 499, 520, 519), (519, 520, 541, 540), (540, 541, 562, 561), (561, 562, 583, 582), (582, 583, 604, 603), (603, 604, 625, 624), (624, 625, 646, 645), (645, 646, 667, 666), (666, 667, 688, 687), (687, 688, 709, 708), (708, 709, 730, 729), (729, 730, 751, 750), (750, 751, 772, 771), (771, 772, 793, 792), (792, 793, 814, 813), (813, 814, 835, 834), (834, 835, 856, 855), (16, 17, 38, 37), (37, 38, 59, 58), (58, 59, 80, 79), (79, 80, 101, 100), (100, 101, 122, 121), (121, 122, 143, 142), (142, 143, 164, 163), (163, 164, 185, 184), (184, 185, 206, 205), (205, 206, 227, 226), (226, 227, 248, 247), (247, 248, 269, 268), (268, 269, 290, 289), (289, 290, 311, 310), (310, 311, 332, 331), (331, 332, 353, 352), (352, 353, 374, 373), (373, 374, 395, 394), (394, 395, 416, 415), (415, 416, 437, 436), (436, 437, 458, 457), (457, 458, 479, 478), (478, 479, 500, 499), (499, 500, 521, 520), (520, 521, 542, 541), (541, 542, 563, 562), (562, 563, 584, 583), (583, 584, 605, 604), (604, 605, 626, 625), (625, 626, 647, 646), (646, 647, 668, 667), (667, 668, 689, 688), (688, 689, 710, 709), (709, 710, 731, 730), (730, 731, 752, 751), (751, 752, 773, 772), (772, 773, 794, 793), (793, 794, 815, 814), (814, 815, 836, 835), (835, 836, 857, 856), (17, 18, 39, 38), (38, 39, 60, 59), (59, 60, 81, 80), (80, 81, 102, 101), (101, 102, 123, 122), (122, 123, 144, 143), (143, 144, 165, 164), (164, 165, 186, 185), (185, 186, 207, 206), (206, 207, 228, 227), (227, 228, 249, 248), (248, 249, 270, 269), (269, 270, 291, 290), (290, 291, 312, 311), (311, 312, 333, 332), (332, 333, 354, 353), (353, 354, 375, 374), (374, 375, 396, 395), (395, 396, 417, 416), (416, 417, 438, 437), (437, 438, 459, 458), (458, 459, 480, 479), (479, 480, 501, 500), (500, 501, 522, 521), (521, 522, 543, 542), (542, 543, 564, 563), (563, 564, 585, 584), (584, 585, 606, 605), (605, 606, 627, 626), (626, 627, 648, 647), (647, 648, 669, 668), (668, 669, 690, 689), (689, 690, 711, 710), (710, 711, 732, 731), (731, 732, 753, 752), (752, 753, 774, 773), (773, 774, 795, 794), (794, 795, 816, 815), (815, 816, 837, 836), (836, 837, 858, 857), (18, 19, 40, 39), (39, 40, 61, 60), (60, 61, 82, 81), (81, 82, 103, 102), (102, 103, 124, 123), (123, 124, 145, 144), (144, 145, 166, 165), (165, 166, 187, 186), (186, 187, 208, 207), (207, 208, 229, 228), (228, 229, 250, 249), (249, 250, 271, 270), (270, 271, 292, 291), (291, 292, 313, 312), (312, 313, 334, 333), (333, 334, 355, 354), (354, 355, 376, 375), (375, 376, 397, 396), (396, 397, 418, 417), (417, 418, 439, 438), (438, 439, 460, 459), (459, 460, 481, 480), (480, 481, 502, 501), (501, 502, 523, 522), (522, 523, 544, 543), (543, 544, 565, 564), (564, 565, 586, 585), (585, 586, 607, 606), (606, 607, 628, 627), (627, 628, 649, 648), (648, 649, 670, 669), (669, 670, 691, 690), (690, 691, 712, 711), (711, 712, 733, 732), (732, 733, 754, 753), (753, 754, 775, 774), (774, 775, 796, 795), (795, 796, 817, 816), (816, 817, 838, 837), (837, 838, 859, 858), (19, 20, 41, 40), (40, 41, 62, 61), (61, 62, 83, 82), (82, 83, 104, 103), (103, 104, 125, 124), (124, 125, 146, 145), (145, 146, 167, 166), (166, 167, 188, 187), (187, 188, 209, 208), (208, 209, 230, 229), (229, 230, 251, 250), (250, 251, 272, 271), (271, 272, 293, 292), (292, 293, 314, 313), (313, 314, 335, 334), (334, 335, 356, 355), (355, 356, 377, 376), (376, 377, 398, 397), (397, 398, 419, 418), (418, 419, 440, 439), (439, 440, 461, 460), (460, 461, 482, 481), (481, 482, 503, 502), (502, 503, 524, 523), (523, 524, 545, 544), (544, 545, 566, 565), (565, 566, 587, 586), (586, 587, 608, 607), (607, 608, 629, 628), (628, 629, 650, 649), (649, 650, 671, 670), (670, 671, 692, 691), (691, 692, 713, 712), (712, 713, 734, 733), (733, 734, 755, 754), (754, 755, 776, 775), (775, 776, 797, 796), (796, 797, 818, 817), (817, 818, 839, 838), (838, 839, 860, 859)])
me_plane_009.materials.append(mat_grey)
me_plane_009.materials.append(mat_grey)
me_plane_009.use_remesh_preserve_volume = False
me_plane_009.use_remesh_preserve_attributes = False
me_plane_009.use_mirror_vertex_groups = False
me_plane_009.update()

# ---- objects
ob_plane = bpy.data.objects.new('plane', me_plane_009)

# ---- transforms, parenting, visibility, modifiers, constraints
ob_plane.location = (0.0, 0.0, 0.0)
ob_plane.show_wire = True
ob_plane.lineart.crease_threshold = 0.0

# ---- collection membership
col_collection_1.objects.link(ob_plane)

# ---- scene / render settings (as saved in the file)
scene.frame_start = 1; scene.frame_end = 250; scene.frame_set(1)
scene.render.engine = 'BLENDER_EEVEE_NEXT'
scene.render.resolution_percentage = 50
scene.render.dither_intensity = 0.0
scene.cycles.use_denoising = False
scene.cycles.samples = 10
scene.cycles.sampling_pattern = 'TABULATED_SOBOL'
scene.cycles.light_sampling_threshold = 0.0
scene.cycles.use_adaptive_sampling = False
scene.cycles.use_light_tree = False
scene.cycles.blur_glossy = 0.0
scene.cycles.pixel_filter_type = 'GAUSSIAN'
scene.cycles.sample_clamp_indirect = 0.0
scene.view_settings.view_transform = 'Standard'
bpy.context.view_layer.update()

# ---- added for rendering (the .blend has no active camera and no usable light): camera, sun
cam_auto = bpy.data.cameras.new('AutoCamera')
cam_auto.lens = 50.0
cam_auto.sensor_width = 36.0
cam_auto.clip_end = 1000.0
ob_auto_camera = bpy.data.objects.new('AutoCamera', cam_auto)
scene.collection.objects.link(ob_auto_camera)
ob_auto_camera.location = (2.56887, -1.48264, 1.65509)
ob_auto_camera.rotation_euler = (1.09748, -7.21219e-08, 0.694738)
scene.camera = ob_auto_camera
light_auto_sun = bpy.data.lights.new('AutoSun', 'SUN')
light_auto_sun.energy = 3.0
light_auto_sun.angle = 0.0523599
ob_auto_sun = bpy.data.objects.new('AutoSun', light_auto_sun)
scene.collection.objects.link(ob_auto_sun)
ob_auto_sun.rotation_euler = (0.872665, 0.174533, 0.523599)
bpy.context.view_layer.update()
